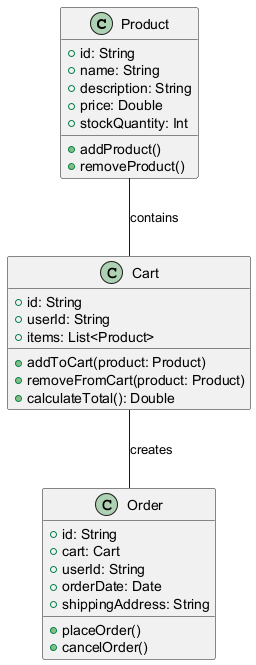

The diagram above was rendered by PlantUML. Its source (embedded in the PNG):
@startuml
class Product {
    +id: String
    +name: String
    +description: String
    +price: Double
    +stockQuantity: Int
    +addProduct()
    +removeProduct()
}

class Cart {
    +id: String
    +userId: String
    +items: List<Product>
    +addToCart(product: Product)
    +removeFromCart(product: Product)
    +calculateTotal(): Double
}

class Order {
    +id: String
    +cart: Cart
    +userId: String
    +orderDate: Date
    +shippingAddress: String
    +placeOrder()
    +cancelOrder()
}

Product -- Cart : "contains"
Cart -- Order : "creates"
@enduml